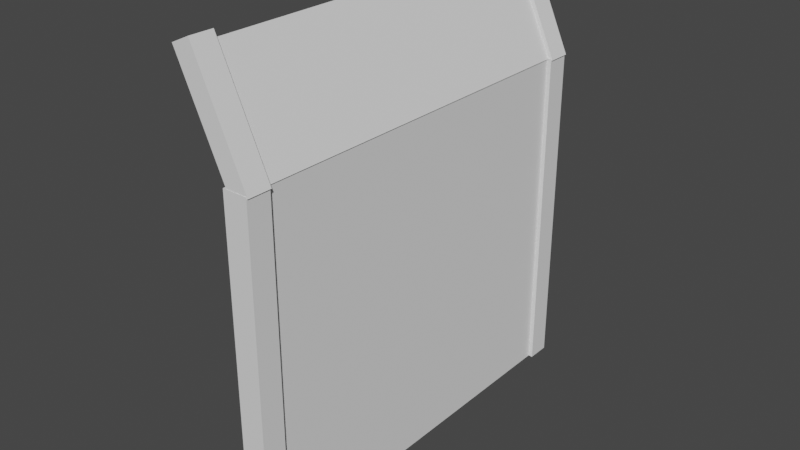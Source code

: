 # Source: dfgh.blend  (saved by Blender 3.2.14; exported with 4.5.12 LTS)
import bpy
from mathutils import Matrix  # noqa: F401  (used for matrix-valued properties, if any)

bpy.ops.wm.read_factory_settings(use_empty=True)
scene = bpy.context.scene
scene.name = 'Scene'

# ---- collections
col_collection = bpy.data.collections.new('Collection'); scene.collection.children.link(col_collection)

# ---- world
world_world = bpy.data.worlds.new('World'); scene.world = world_world
world_world.use_nodes = True; world_world.node_tree.nodes.clear()
_N = world_world.node_tree.nodes; _L = world_world.node_tree.links
n0 = _N.new('ShaderNodeOutputWorld'); n0.name = 'World Output'; n0.location = (300, 300)
n1 = _N.new('ShaderNodeBackground'); n1.name = 'Background'; n1.location = (10, 300)
n1.inputs[0].default_value = (0.05088, 0.05088, 0.05088, 1.0)
_L.new(n1.outputs[0], n0.inputs[0])
n0.is_active_output = True
world_world.color = (0.05088, 0.05088, 0.05088)
world_world.use_sun_shadow = False
world_world.sun_shadow_jitter_overblur = 0.0

# ---- meshes
me_cube_001 = bpy.data.meshes.new('Cube.001')
me_cube_001.from_pydata([(-1.0, -1.0, -1.0), (-1.0, -1.0, 1.0), (-1.0, 1.0, -1.0), (-1.0, 1.0, 1.0), (1.0, -1.0, -1.0), (1.0, -1.0, 1.0), (1.0, 1.0, -1.0), (1.0, 1.0, 1.0)], [], [(0, 1, 3, 2), (2, 3, 7, 6), (6, 7, 5, 4), (4, 5, 1, 0), (2, 6, 4, 0), (7, 3, 1, 5)])
_uv = me_cube_001.uv_layers.new(name='UVMap')
_uv.uv.foreach_set('vector', [0.375, 0.0, 0.625, 0.0, 0.625, 0.25, 0.375, 0.25, 0.375, 0.25, 0.625, 0.25, 0.625, 0.5, 0.375, 0.5, 0.375, 0.5, 0.625, 0.5, 0.625, 0.75, 0.375, 0.75, 0.375, 0.75, 0.625, 0.75, 0.625, 1.0, 0.375, 1.0, 0.125, 0.5, 0.375, 0.5, 0.375, 0.75, 0.125, 0.75, 0.625, 0.5, 0.875, 0.5, 0.875, 0.75, 0.625, 0.75])
me_cube_001.update()
me_cube_004 = bpy.data.meshes.new('Cube.004')
me_cube_004.from_pydata([(-1.0, -1.0, -1.0), (-1.0, -1.0, 1.0), (-1.0, 1.0, -1.0), (-1.0, 1.0, 1.0), (1.0, -1.0, -1.0), (1.0, -1.0, 1.0), (1.0, 1.0, -1.0), (1.0, 1.0, 1.0)], [], [(0, 1, 3, 2), (2, 3, 7, 6), (6, 7, 5, 4), (4, 5, 1, 0), (2, 6, 4, 0), (7, 3, 1, 5)])
_uv = me_cube_004.uv_layers.new(name='UVMap')
_uv.uv.foreach_set('vector', [0.375, 0.0, 0.625, 0.0, 0.625, 0.25, 0.375, 0.25, 0.375, 0.25, 0.625, 0.25, 0.625, 0.5, 0.375, 0.5, 0.375, 0.5, 0.625, 0.5, 0.625, 0.75, 0.375, 0.75, 0.375, 0.75, 0.625, 0.75, 0.625, 1.0, 0.375, 1.0, 0.125, 0.5, 0.375, 0.5, 0.375, 0.75, 0.125, 0.75, 0.625, 0.5, 0.875, 0.5, 0.875, 0.75, 0.625, 0.75])
me_cube_004.update()
me_cube_005 = bpy.data.meshes.new('Cube.005')
me_cube_005.from_pydata([(-1.0, -1.0, -1.0), (-1.0, -1.0, 1.0), (-1.0, 1.0, -1.0), (-1.0, 1.0, 1.0), (1.0, -1.0, -1.0), (1.0, -1.0, 1.0), (1.0, 1.0, -1.0), (1.0, 1.0, 1.0)], [], [(0, 1, 3, 2), (2, 3, 7, 6), (6, 7, 5, 4), (4, 5, 1, 0), (2, 6, 4, 0), (7, 3, 1, 5)])
_uv = me_cube_005.uv_layers.new(name='UVMap')
_uv.uv.foreach_set('vector', [0.375, 0.0, 0.625, 0.0, 0.625, 0.25, 0.375, 0.25, 0.375, 0.25, 0.625, 0.25, 0.625, 0.5, 0.375, 0.5, 0.375, 0.5, 0.625, 0.5, 0.625, 0.75, 0.375, 0.75, 0.375, 0.75, 0.625, 0.75, 0.625, 1.0, 0.375, 1.0, 0.125, 0.5, 0.375, 0.5, 0.375, 0.75, 0.125, 0.75, 0.625, 0.5, 0.875, 0.5, 0.875, 0.75, 0.625, 0.75])
me_cube_005.update()
me_cube_006 = bpy.data.meshes.new('Cube.006')
me_cube_006.from_pydata([(-1.0, -1.0, -1.0), (-1.0, -1.0, 1.0), (-1.0, 1.0, -1.0), (-1.0, 1.0, 1.0), (1.0, -1.0, -1.0), (1.0, -1.0, 1.0), (1.0, 1.0, -1.0), (1.0, 1.0, 1.0)], [], [(0, 1, 3, 2), (2, 3, 7, 6), (6, 7, 5, 4), (4, 5, 1, 0), (2, 6, 4, 0), (7, 3, 1, 5)])
_uv = me_cube_006.uv_layers.new(name='UVMap')
_uv.uv.foreach_set('vector', [0.375, 0.0, 0.625, 0.0, 0.625, 0.25, 0.375, 0.25, 0.375, 0.25, 0.625, 0.25, 0.625, 0.5, 0.375, 0.5, 0.375, 0.5, 0.625, 0.5, 0.625, 0.75, 0.375, 0.75, 0.375, 0.75, 0.625, 0.75, 0.625, 1.0, 0.375, 1.0, 0.125, 0.5, 0.375, 0.5, 0.375, 0.75, 0.125, 0.75, 0.625, 0.5, 0.875, 0.5, 0.875, 0.75, 0.625, 0.75])
me_cube_006.update()
me_cube_007 = bpy.data.meshes.new('Cube.007')
me_cube_007.from_pydata([(-1.0, -1.0, -1.0), (-1.0, -1.0, 1.0), (-1.0, 1.0, -1.0), (-1.0, 1.0, 1.0), (1.0, -1.0, -1.0), (1.0, -1.0, 1.0), (1.0, 1.0, -1.0), (1.0, 1.0, 1.0)], [], [(0, 1, 3, 2), (2, 3, 7, 6), (6, 7, 5, 4), (4, 5, 1, 0), (2, 6, 4, 0), (7, 3, 1, 5)])
_uv = me_cube_007.uv_layers.new(name='UVMap')
_uv.uv.foreach_set('vector', [0.375, 0.0, 0.625, 0.0, 0.625, 0.25, 0.375, 0.25, 0.375, 0.25, 0.625, 0.25, 0.625, 0.5, 0.375, 0.5, 0.375, 0.5, 0.625, 0.5, 0.625, 0.75, 0.375, 0.75, 0.375, 0.75, 0.625, 0.75, 0.625, 1.0, 0.375, 1.0, 0.125, 0.5, 0.375, 0.5, 0.375, 0.75, 0.125, 0.75, 0.625, 0.5, 0.875, 0.5, 0.875, 0.75, 0.625, 0.75])
me_cube_007.update()
me_cube_008 = bpy.data.meshes.new('Cube.008')
me_cube_008.from_pydata([(-1.0, -1.0, -1.0), (-1.0, -1.0, 1.0), (-1.0, 1.0, -1.0), (-1.0, 1.0, 1.0), (1.0, -1.0, -1.0), (1.0, -1.0, 1.0), (1.0, 1.0, -1.0), (1.0, 1.0, 1.0)], [], [(0, 1, 3, 2), (2, 3, 7, 6), (6, 7, 5, 4), (4, 5, 1, 0), (2, 6, 4, 0), (7, 3, 1, 5)])
_uv = me_cube_008.uv_layers.new(name='UVMap')
_uv.uv.foreach_set('vector', [0.375, 0.0, 0.625, 0.0, 0.625, 0.25, 0.375, 0.25, 0.375, 0.25, 0.625, 0.25, 0.625, 0.5, 0.375, 0.5, 0.375, 0.5, 0.625, 0.5, 0.625, 0.75, 0.375, 0.75, 0.375, 0.75, 0.625, 0.75, 0.625, 1.0, 0.375, 1.0, 0.125, 0.5, 0.375, 0.5, 0.375, 0.75, 0.125, 0.75, 0.625, 0.5, 0.875, 0.5, 0.875, 0.75, 0.625, 0.75])
me_cube_008.update()

# ---- objects
ob_cube = bpy.data.objects.new('Cube', me_cube_001)
ob_cube_001 = bpy.data.objects.new('Cube.001', me_cube_004)
ob_cube_002 = bpy.data.objects.new('Cube.002', me_cube_005)
ob_cube_003 = bpy.data.objects.new('Cube.003', me_cube_006)
ob_cube_004 = bpy.data.objects.new('Cube.004', me_cube_007)
ob_cube_005 = bpy.data.objects.new('Cube.005', me_cube_008)

# ---- transforms, parenting, visibility, modifiers, constraints
ob_cube.location = (0.0, 0.0, 0.2296)
ob_cube.scale = (0.06912, 1.642, 1.498)
ob_cube_001.location = (0.0, -1.755, 0.2296)
ob_cube_001.scale = (0.1082, -0.1049, 1.498)
ob_cube_002.location = (0.0, 1.739, 0.2296)
ob_cube_002.scale = (0.1082, -0.1049, 1.498)
ob_cube_003.location = (-0.1825, 0.0, 2.147)
ob_cube_003.rotation_euler = (0.0, -0.4271, 0.0)
ob_cube_003.scale = (0.06001, 1.642, 0.495)
ob_cube_004.location = (-0.1825, -1.752, 2.165)
ob_cube_004.rotation_euler = (0.0, -0.4271, 0.0)
ob_cube_004.scale = (0.08784, 0.1046, 0.5337)
ob_cube_005.location = (-0.1825, 1.745, 2.165)
ob_cube_005.rotation_euler = (0.0, -0.4271, 0.0)
ob_cube_005.scale = (0.08784, 0.1046, 0.5337)

# ---- collection membership
col_collection.objects.link(ob_cube)
col_collection.objects.link(ob_cube_001)
col_collection.objects.link(ob_cube_002)
col_collection.objects.link(ob_cube_003)
col_collection.objects.link(ob_cube_004)
col_collection.objects.link(ob_cube_005)

# ---- scene / render settings (as saved in the file)
scene.frame_start = 1; scene.frame_end = 250; scene.frame_set(1)
scene.render.engine = 'BLENDER_EEVEE_NEXT'
scene.cycles.sampling_pattern = 'TABULATED_SOBOL'
scene.cycles.use_light_tree = False
scene.view_settings.view_transform = 'Filmic'
bpy.context.view_layer.update()

# ---- added for rendering (the .blend has no active camera and no usable light): camera, sun
cam_auto = bpy.data.cameras.new('AutoCamera')
cam_auto.lens = 50.0
cam_auto.sensor_width = 36.0
cam_auto.clip_end = 1000.0
ob_auto_camera = bpy.data.objects.new('AutoCamera', cam_auto)
scene.collection.objects.link(ob_auto_camera)
ob_auto_camera.location = (4.86616, -6.06356, 4.74818)
ob_auto_camera.rotation_euler = (1.09748, -7.21219e-08, 0.694738)
scene.camera = ob_auto_camera
light_auto_sun = bpy.data.lights.new('AutoSun', 'SUN')
light_auto_sun.energy = 3.0
light_auto_sun.angle = 0.0523599
ob_auto_sun = bpy.data.objects.new('AutoSun', light_auto_sun)
scene.collection.objects.link(ob_auto_sun)
ob_auto_sun.rotation_euler = (0.872665, 0.174533, 0.523599)
bpy.context.view_layer.update()
